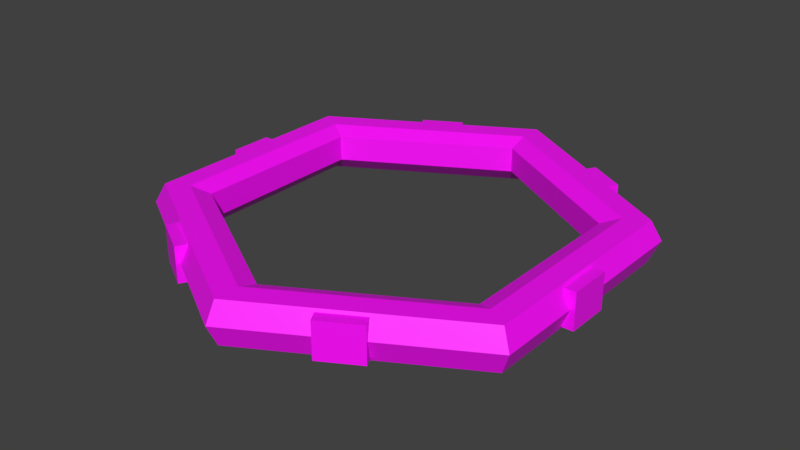 # Source: Floating_Platform.blend  (saved by Blender 2.80.75; exported with 4.5.12 LTS)
import bpy
from mathutils import Matrix  # noqa: F401  (used for matrix-valued properties, if any)

bpy.ops.wm.read_factory_settings(use_empty=True)
scene = bpy.context.scene
scene.name = 'Scene'

# ---- collections
col_collection_1 = bpy.data.collections.new('Collection 1'); scene.collection.children.link(col_collection_1)

# ---- images (referenced by path relative to the original .blend; pixels are not part of the script)
import os
ASSET_DIR = os.environ.get("B2B_ASSET_DIR", "")  # directory of the original .blend (textures are referenced by path, not embedded)
HERE = os.path.dirname(os.path.abspath(__file__))  # packed textures are extracted next to this script under _unpacked/

def load_image(name, relpath, width, height, colorspace="sRGB"):
    """Load a texture the original file referenced (path relative to the .blend, or extracted next to this script)."""
    p = next((c for c in (os.path.join(HERE, relpath), os.path.join(ASSET_DIR, relpath)) if relpath and os.path.exists(c)), "")
    if p:
        img = bpy.data.images.load(p, check_existing=True)
        img.name = name
    else:  # same state as the original file: an image datablock whose file is absent (Cycles renders it pink)
        img = bpy.data.images.new(name, width, height)
        img.source = "FILE"
        img.filepath = "//" + (relpath or name)
    img.colorspace_settings.name = colorspace
    return img
img_floating_platform = load_image('Floating Platform', 'Floating Platform.png', 1024, 1024, 'sRGB')

# ---- materials (node trees are filled in below, after node groups)
mat_material = bpy.data.materials.new('Material')

# ---- material node trees
mat_material.use_nodes = True; mat_material.node_tree.nodes.clear()
_N = mat_material.node_tree.nodes; _L = mat_material.node_tree.links
n0 = _N.new('ShaderNodeOutputMaterial'); n0.name = 'Material Output'; n0.location = (300, 300)
n1 = _N.new('ShaderNodeBsdfPrincipled'); n1.name = 'Principled BSDF'; n1.location = (10, 300)
n1.distribution = 'GGX'
n1.subsurface_method = 'BURLEY'
n1.inputs[3].default_value = 1.45
n1.inputs[27].default_value = (0.0, 0.0, 0.0, 1.0)
n1.inputs[28].default_value = 1.0
n2 = _N.new('ShaderNodeTexImage'); n2.name = 'Image Texture'; n2.location = (-280, 280)
n2.image = img_floating_platform
_L.new(n1.outputs[0], n0.inputs[0])
_L.new(n2.outputs[0], n1.inputs[0])
n0.is_active_output = True

# ---- world
world_world = bpy.data.worlds.new('World'); scene.world = world_world
world_world.color = (0.05088, 0.05088, 0.05088)
world_world.use_sun_shadow = False
world_world.sun_shadow_jitter_overblur = 0.0
world_world.cycles.sampling_method = 'MANUAL'

# ---- meshes
me_cube = bpy.data.meshes.new('Cube')
me_cube.from_pydata([(-0.8822, -0.04493, -0.1169), (-0.8822, -0.04493, 0.03822), (-0.8822, 0.1381, -0.1169), (-0.8822, 0.1381, 0.03822), (-0.7806, -0.04493, -0.1169), (-0.7806, -0.04493, 0.03822), (-0.7806, 0.1381, -0.1169), (-0.7806, 0.1381, 0.03822), (-0.4022, -0.7865, -0.1169), (-0.4022, -0.7865, 0.03822), (-0.5607, -0.6949, -0.1169), (-0.5607, -0.6949, 0.03822), (-0.3514, -0.6985, -0.1169), (-0.3514, -0.6985, 0.03822), (-0.5099, -0.607, -0.1169), (-0.5099, -0.607, 0.03822), (0.48, -0.7415, -0.1169), (0.48, -0.7415, 0.03822), (0.3215, -0.8331, -0.1169), (0.3215, -0.8331, 0.03822), (0.4292, -0.6536, -0.1169), (0.4292, -0.6536, 0.03822), (0.2707, -0.7451, -0.1169), (0.2707, -0.7451, 0.03822), (0.8822, 0.04493, -0.1169), (0.8822, 0.04493, 0.03822), (0.8822, -0.1381, -0.1169), (0.8822, -0.1381, 0.03822), (0.7806, 0.04493, -0.1169), (0.7806, 0.04493, 0.03822), (0.7806, -0.1381, -0.1169), (0.7806, -0.1381, 0.03822), (0.4022, 0.7865, -0.1169), (0.4022, 0.7865, 0.03822), (0.5607, 0.6949, -0.1169), (0.5607, 0.6949, 0.03822), (0.3514, 0.6985, -0.1169), (0.3514, 0.6985, 0.03822), (0.5099, 0.607, -0.1169), (0.5099, 0.607, 0.03822), (-0.48, 0.7415, -0.1169), (-0.48, 0.7415, 0.03822), (-0.3215, 0.8331, -0.1169), (-0.3215, 0.8331, 0.03822), (-0.4292, 0.6536, -0.1169), (-0.4292, 0.6536, 0.03822), (-0.2707, 0.7451, -0.1169), (-0.2707, 0.7451, 0.03822), (-0.866, -0.5, -0.03411), (-0.8253, -0.4765, 0.05), (-0.7337, -0.4236, 0.05), (-0.6602, -0.3812, 0.02013), (-0.6602, -0.3812, -0.08835), (-0.7337, -0.4236, -0.156), (-0.8253, -0.4765, -0.1318), (1.788e-07, -1.0, -0.03411), (1.788e-07, -0.9529, 0.05), (1.788e-07, -0.8472, 0.05), (1.192e-07, -0.7624, 0.02013), (1.192e-07, -0.7624, -0.08835), (1.788e-07, -0.8472, -0.156), (1.788e-07, -0.9529, -0.1318), (0.866, -0.5, -0.03411), (0.8253, -0.4765, 0.05), (0.7337, -0.4236, 0.05), (0.6602, -0.3812, 0.02013), (0.6602, -0.3812, -0.08835), (0.7337, -0.4236, -0.156), (0.8253, -0.4765, -0.1318), (0.866, 0.5, -0.03411), (0.8253, 0.4765, 0.05), (0.7337, 0.4236, 0.05), (0.6602, 0.3812, 0.02013), (0.6602, 0.3812, -0.08835), (0.7337, 0.4236, -0.156), (0.8253, 0.4765, -0.1318), (-2.98e-07, 1.0, -0.03411), (-3.278e-07, 0.9529, 0.05), (-2.384e-07, 0.8472, 0.05), (-2.98e-07, 0.7624, 0.02013), (-2.98e-07, 0.7624, -0.08835), (-2.384e-07, 0.8472, -0.156), (-3.278e-07, 0.9529, -0.1318), (-0.866, 0.5, -0.03411), (-0.8253, 0.4765, 0.05), (-0.7337, 0.4236, 0.05), (-0.6602, 0.3812, 0.02013), (-0.6602, 0.3812, -0.08835), (-0.7337, 0.4236, -0.156), (-0.8253, 0.4765, -0.1318)], [], [(0, 1, 3, 2), (2, 3, 7, 6), (4, 5, 1, 0), (2, 6, 4, 0), (7, 3, 1, 5), (8, 9, 11, 10), (10, 11, 15, 14), (12, 13, 9, 8), (10, 14, 12, 8), (15, 11, 9, 13), (16, 17, 19, 18), (18, 19, 23, 22), (20, 21, 17, 16), (18, 22, 20, 16), (23, 19, 17, 21), (24, 25, 27, 26), (26, 27, 31, 30), (28, 29, 25, 24), (26, 30, 28, 24), (31, 27, 25, 29), (32, 33, 35, 34), (34, 35, 39, 38), (36, 37, 33, 32), (34, 38, 36, 32), (39, 35, 33, 37), (40, 41, 43, 42), (42, 43, 47, 46), (44, 45, 41, 40), (42, 46, 44, 40), (47, 43, 41, 45), (48, 55, 56, 49), (49, 56, 57, 50), (50, 57, 58, 51), (51, 58, 59, 52), (52, 59, 60, 53), (53, 60, 61, 54), (55, 62, 63, 56), (56, 63, 64, 57), (57, 64, 65, 58), (58, 65, 66, 59), (59, 66, 67, 60), (60, 67, 68, 61), (61, 68, 62, 55), (62, 69, 70, 63), (63, 70, 71, 64), (64, 71, 72, 65), (65, 72, 73, 66), (66, 73, 74, 67), (67, 74, 75, 68), (68, 75, 69, 62), (69, 76, 77, 70), (70, 77, 78, 71), (71, 78, 79, 72), (72, 79, 80, 73), (73, 80, 81, 74), (74, 81, 82, 75), (75, 82, 76, 69), (76, 83, 84, 77), (77, 84, 85, 78), (78, 85, 86, 79), (79, 86, 87, 80), (80, 87, 88, 81), (81, 88, 89, 82), (82, 89, 83, 76), (83, 48, 49, 84), (84, 49, 50, 85), (85, 50, 51, 86), (86, 51, 52, 87), (87, 52, 53, 88), (88, 53, 54, 89), (89, 54, 48, 83), (55, 48, 54, 61)])
_uv = me_cube.uv_layers.new(name='UVMap')
_uv.uv.foreach_set('vector', [0.8555, 0.1289, 0.8555, 0.2617, 0.707, 0.2617, 0.707, 0.1289, 0.707, 0.1289, 0.707, 0.2617, 0.6211, 0.2617, 0.6211, 0.1289, 0.9414, 0.1289, 0.9414, 0.2617, 0.8555, 0.2617, 0.8555, 0.1289, 0.707, 0.1289, 0.707, 0.03906, 0.8555, 0.03906, 0.8555, 0.1289, 0.707, 0.3359, 0.707, 0.2617, 0.8555, 0.2617, 0.8555, 0.3359, 0.8555, 0.1289, 0.8555, 0.2617, 0.707, 0.2617, 0.707, 0.1289, 0.707, 0.1289, 0.707, 0.2617, 0.6211, 0.2617, 0.6211, 0.1289, 0.9414, 0.1289, 0.9414, 0.2617, 0.8555, 0.2617, 0.8555, 0.1289, 0.707, 0.1289, 0.707, 0.03906, 0.8555, 0.03906, 0.8555, 0.1289, 0.707, 0.3359, 0.707, 0.2617, 0.8555, 0.2617, 0.8555, 0.3359, 0.8555, 0.1289, 0.8555, 0.2617, 0.707, 0.2617, 0.707, 0.1289, 0.707, 0.1289, 0.707, 0.2617, 0.6211, 0.2617, 0.6211, 0.1289, 0.9414, 0.1289, 0.9414, 0.2617, 0.8555, 0.2617, 0.8555, 0.1289, 0.707, 0.1289, 0.707, 0.03906, 0.8555, 0.03906, 0.8555, 0.1289, 0.707, 0.3359, 0.707, 0.2617, 0.8555, 0.2617, 0.8555, 0.3359, 0.8555, 0.1289, 0.8555, 0.2617, 0.707, 0.2617, 0.707, 0.1289, 0.707, 0.1289, 0.707, 0.2617, 0.6211, 0.2617, 0.6211, 0.1289, 0.9414, 0.1289, 0.9414, 0.2617, 0.8555, 0.2617, 0.8555, 0.1289, 0.707, 0.1289, 0.707, 0.03906, 0.8555, 0.03906, 0.8555, 0.1289, 0.707, 0.3359, 0.707, 0.2617, 0.8555, 0.2617, 0.8555, 0.3359, 0.707, 0.2617, 0.707, 0.1289, 0.8555, 0.1289, 0.8555, 0.2617, 0.8555, 0.2617, 0.8555, 0.1289, 0.9414, 0.1289, 0.9414, 0.2617, 0.6211, 0.2617, 0.6211, 0.1289, 0.707, 0.1289, 0.707, 0.2617, 0.8555, 0.2617, 0.8555, 0.3359, 0.707, 0.3359, 0.707, 0.2617, 0.8555, 0.03906, 0.8555, 0.1289, 0.707, 0.1289, 0.707, 0.03906, 0.8555, 0.1289, 0.8555, 0.2617, 0.707, 0.2617, 0.707, 0.1289, 0.707, 0.1289, 0.707, 0.2617, 0.6211, 0.2617, 0.6211, 0.1289, 0.9414, 0.1289, 0.9414, 0.2617, 0.8555, 0.2617, 0.8555, 0.1289, 0.707, 0.1289, 0.707, 0.03906, 0.8555, 0.03906, 0.8555, 0.1289, 0.707, 0.3359, 0.707, 0.2617, 0.8555, 0.2617, 0.8555, 0.3359, 0.373, 0.02051, 0.6055, 0.09668, 0.5918, 0.1182, 0.374, 0.0459, 0.374, 0.0459, 0.5918, 0.1182, 0.5713, 0.1357, 0.374, 0.06934, 0.374, 0.06934, 0.5713, 0.1357, 0.5586, 0.1475, 0.374, 0.08984, 0.374, 0.08984, 0.5586, 0.1475, 0.5508, 0.1738, 0.375, 0.1182, 0.8848, 0.8115, 0.9043, 0.6406, 0.9297, 0.623, 0.9102, 0.8262, 0.9102, 0.8262, 0.9297, 0.623, 0.9551, 0.6094, 0.9336, 0.8428, 0.4805, 0.7363, 0.2402, 0.7246, 0.249, 0.7031, 0.4766, 0.7139, 0.4766, 0.7139, 0.249, 0.7031, 0.2588, 0.6797, 0.4639, 0.6895, 0.4639, 0.6895, 0.2588, 0.6797, 0.2676, 0.6611, 0.4541, 0.6699, 0.4541, 0.6699, 0.2676, 0.6611, 0.2773, 0.6357, 0.4561, 0.6475, 0.9043, 0.6406, 0.7393, 0.54, 0.7393, 0.5107, 0.9297, 0.6221, 0.9297, 0.6221, 0.7393, 0.5107, 0.7412, 0.4824, 0.9551, 0.6094, 0.9551, 0.6094, 0.7412, 0.4824, 0.7422, 0.4492, 0.9844, 0.5918, 0.2402, 0.7246, 0.05859, 0.5625, 0.08105, 0.5498, 0.249, 0.7031, 0.249, 0.7031, 0.08105, 0.5498, 0.1025, 0.5391, 0.2588, 0.6797, 0.2588, 0.6797, 0.1025, 0.5391, 0.1201, 0.5293, 0.2676, 0.6611, 0.2676, 0.6611, 0.1201, 0.5293, 0.1436, 0.5166, 0.2773, 0.6357, 0.7393, 0.54, 0.5801, 0.623, 0.5566, 0.6084, 0.7393, 0.5107, 0.7393, 0.5107, 0.5566, 0.6084, 0.5332, 0.5938, 0.7412, 0.4824, 0.7412, 0.4824, 0.5332, 0.5938, 0.5049, 0.5771, 0.7422, 0.4492, 0.05859, 0.5625, 0.02051, 0.3203, 0.04492, 0.3242, 0.08105, 0.5498, 0.08105, 0.5498, 0.04492, 0.3242, 0.06934, 0.3301, 0.1025, 0.5391, 0.1025, 0.5391, 0.06934, 0.3301, 0.08887, 0.334, 0.1201, 0.5293, 0.1201, 0.5293, 0.08887, 0.334, 0.1152, 0.3389, 0.1436, 0.5166, 0.5801, 0.623, 0.5742, 0.7988, 0.5508, 0.8125, 0.5566, 0.6084, 0.5566, 0.6084, 0.5508, 0.8125, 0.5264, 0.8242, 0.5332, 0.5938, 0.5332, 0.5938, 0.5264, 0.8242, 0.499, 0.8398, 0.5049, 0.5771, 0.02051, 0.3203, 0.1436, 0.1084, 0.1602, 0.127, 0.04492, 0.3242, 0.04492, 0.3242, 0.1602, 0.127, 0.1748, 0.1465, 0.06934, 0.3301, 0.06934, 0.3301, 0.1748, 0.1465, 0.1875, 0.1621, 0.08887, 0.334, 0.08887, 0.334, 0.1875, 0.1621, 0.2051, 0.1816, 0.1152, 0.3389, 0.5742, 0.7988, 0.7227, 0.8926, 0.7217, 0.9199, 0.5508, 0.8125, 0.5508, 0.8125, 0.7217, 0.9199, 0.7207, 0.9473, 0.5264, 0.8242, 0.5264, 0.8242, 0.7207, 0.9473, 0.7197, 0.9795, 0.499, 0.8398, 0.1436, 0.1084, 0.373, 0.02051, 0.374, 0.0459, 0.1602, 0.127, 0.1602, 0.127, 0.374, 0.0459, 0.374, 0.06934, 0.1748, 0.1465, 0.1748, 0.1465, 0.374, 0.06934, 0.374, 0.08984, 0.1875, 0.1621, 0.1875, 0.1621, 0.374, 0.08984, 0.375, 0.1182, 0.2051, 0.1816, 0.7227, 0.8926, 0.8848, 0.8115, 0.9102, 0.8262, 0.7217, 0.9199, 0.7217, 0.9199, 0.9102, 0.8262, 0.9336, 0.8428, 0.7207, 0.9473, 0.7207, 0.9473, 0.9336, 0.8428, 0.9609, 0.8604, 0.7197, 0.9795, 0.9844, 0.5918, 0.9609, 0.8604, 0.9336, 0.8428, 0.9551, 0.6094])
me_cube.materials.append(mat_material)
me_cube.use_remesh_preserve_volume = False
me_cube.use_remesh_preserve_attributes = False
me_cube.use_mirror_vertex_groups = False
me_cube.update()

# ---- objects
ob_cube = bpy.data.objects.new('Cube', me_cube)

# ---- transforms, parenting, visibility, modifiers, constraints
ob_cube.location = (0.0, 0.0, -0.05)
ob_cube.lineart.crease_threshold = 0.0

# ---- collection membership
scene.collection.objects.link(ob_cube)

# ---- scene / render settings (as saved in the file)
scene.frame_start = 1; scene.frame_end = 250; scene.frame_set(19)
scene.render.engine = 'CYCLES'
scene.render.resolution_percentage = 50
scene.render.dither_intensity = 0.0
scene.cycles.use_denoising = False
scene.cycles.samples = 128
scene.cycles.sampling_pattern = 'TABULATED_SOBOL'
scene.cycles.use_adaptive_sampling = False
scene.cycles.use_light_tree = False
scene.cycles.blur_glossy = 0.0
scene.cycles.sample_clamp_indirect = 0.0
scene.cycles.bake_type = 'AO'
scene.view_settings.view_transform = 'Standard'
bpy.context.view_layer.update()

# ---- added for rendering (the .blend has no active camera and no usable light): camera, sun
cam_auto = bpy.data.cameras.new('AutoCamera')
cam_auto.lens = 50.0
cam_auto.sensor_width = 36.0
cam_auto.clip_end = 1000.0
ob_auto_camera = bpy.data.objects.new('AutoCamera', cam_auto)
scene.collection.objects.link(ob_auto_camera)
ob_auto_camera.location = (2.47494, -2.96993, 1.87696)
ob_auto_camera.rotation_euler = (1.09748, -7.21219e-08, 0.694738)
scene.camera = ob_auto_camera
light_auto_sun = bpy.data.lights.new('AutoSun', 'SUN')
light_auto_sun.energy = 3.0
light_auto_sun.angle = 0.0523599
ob_auto_sun = bpy.data.objects.new('AutoSun', light_auto_sun)
scene.collection.objects.link(ob_auto_sun)
ob_auto_sun.rotation_euler = (0.872665, 0.174533, 0.523599)
bpy.context.view_layer.update()
